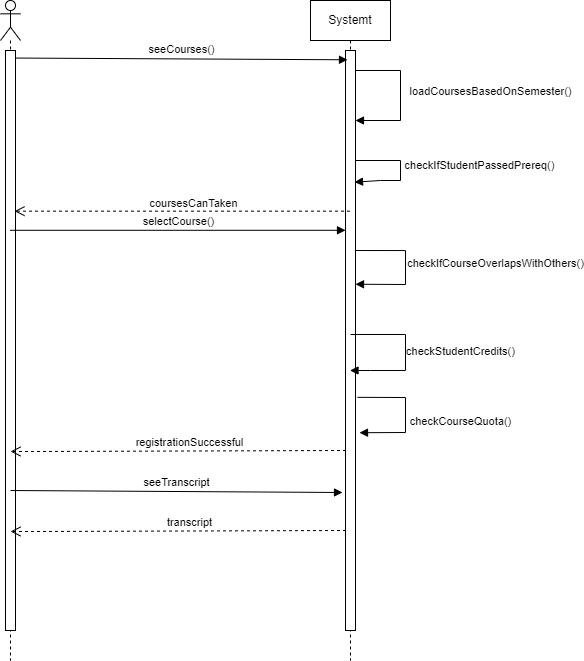

The diagram above was exported from draw.io. Its source (the exported page's mxGraphModel, read from the mxfile embedded in the PNG):
<mxGraphModel dx="1477" dy="567" grid="1" gridSize="10" guides="1" tooltips="1" connect="1" arrows="1" fold="1" page="1" pageScale="1" pageWidth="850" pageHeight="1100" math="0" shadow="0">
  <root>
    <mxCell id="0" />
    <mxCell id="1" parent="0" />
    <mxCell id="CN8WqLV1F7JoBIUROMyc-6" value="Systemt" style="shape=umlLifeline;perimeter=lifelinePerimeter;whiteSpace=wrap;html=1;container=1;collapsible=0;recursiveResize=0;outlineConnect=0;" parent="1" vertex="1">
      <mxGeometry x="470" y="120" width="80" height="660" as="geometry" />
    </mxCell>
    <mxCell id="CN8WqLV1F7JoBIUROMyc-8" value="" style="html=1;points=[];perimeter=orthogonalPerimeter;" parent="CN8WqLV1F7JoBIUROMyc-6" vertex="1">
      <mxGeometry x="35" y="50" width="10" height="580" as="geometry" />
    </mxCell>
    <mxCell id="CN8WqLV1F7JoBIUROMyc-11" value="loadCoursesBasedOnSemester()" style="html=1;verticalAlign=bottom;endArrow=block;rounded=0;" parent="CN8WqLV1F7JoBIUROMyc-6" target="CN8WqLV1F7JoBIUROMyc-8" edge="1">
      <mxGeometry x="0.0714" y="90" width="80" relative="1" as="geometry">
        <mxPoint x="45" y="70" as="sourcePoint" />
        <mxPoint x="60" y="120" as="targetPoint" />
        <Array as="points">
          <mxPoint x="90" y="70" />
          <mxPoint x="90" y="120" />
        </Array>
        <mxPoint as="offset" />
      </mxGeometry>
    </mxCell>
    <mxCell id="CN8WqLV1F7JoBIUROMyc-16" value="checkIfCourseOverlapsWithOthers()" style="html=1;verticalAlign=bottom;endArrow=block;rounded=0;exitX=1.038;exitY=0.657;exitDx=0;exitDy=0;exitPerimeter=0;entryX=1;entryY=0.403;entryDx=0;entryDy=0;entryPerimeter=0;" parent="CN8WqLV1F7JoBIUROMyc-6" target="CN8WqLV1F7JoBIUROMyc-8" edge="1">
      <mxGeometry x="0.0714" y="90" width="80" relative="1" as="geometry">
        <mxPoint x="45.37999999999988" y="249.99999999999994" as="sourcePoint" />
        <mxPoint x="45" y="300.05" as="targetPoint" />
        <Array as="points">
          <mxPoint x="95" y="250.05" />
          <mxPoint x="95" y="284" />
        </Array>
        <mxPoint as="offset" />
      </mxGeometry>
    </mxCell>
    <mxCell id="CN8WqLV1F7JoBIUROMyc-18" value="checkStudentCredits()" style="html=1;verticalAlign=bottom;endArrow=block;rounded=0;" parent="CN8WqLV1F7JoBIUROMyc-6" target="CN8WqLV1F7JoBIUROMyc-6" edge="1">
      <mxGeometry x="0.1058" y="55" width="80" relative="1" as="geometry">
        <mxPoint x="40" y="334" as="sourcePoint" />
        <mxPoint x="50" y="400" as="targetPoint" />
        <Array as="points">
          <mxPoint x="95" y="334" />
          <mxPoint x="95" y="370" />
          <mxPoint x="60" y="370" />
        </Array>
        <mxPoint as="offset" />
      </mxGeometry>
    </mxCell>
    <mxCell id="CN8WqLV1F7JoBIUROMyc-19" value="checkCourseQuota()" style="html=1;verticalAlign=bottom;endArrow=block;rounded=0;exitX=1.2;exitY=0.598;exitDx=0;exitDy=0;exitPerimeter=0;entryX=1.4;entryY=0.659;entryDx=0;entryDy=0;entryPerimeter=0;" parent="CN8WqLV1F7JoBIUROMyc-6" source="CN8WqLV1F7JoBIUROMyc-8" target="CN8WqLV1F7JoBIUROMyc-8" edge="1">
      <mxGeometry x="0.2558" y="55" width="80" relative="1" as="geometry">
        <mxPoint x="50" y="420" as="sourcePoint" />
        <mxPoint x="50" y="470" as="targetPoint" />
        <Array as="points">
          <mxPoint x="95" y="397" />
          <mxPoint x="95" y="432" />
        </Array>
        <mxPoint as="offset" />
      </mxGeometry>
    </mxCell>
    <mxCell id="CN8WqLV1F7JoBIUROMyc-7" value="" style="shape=umlLifeline;participant=umlActor;perimeter=lifelinePerimeter;whiteSpace=wrap;html=1;container=1;collapsible=0;recursiveResize=0;verticalAlign=top;spacingTop=36;outlineConnect=0;" parent="1" vertex="1">
      <mxGeometry x="160" y="120" width="20" height="660" as="geometry" />
    </mxCell>
    <mxCell id="CN8WqLV1F7JoBIUROMyc-9" value="" style="html=1;points=[];perimeter=orthogonalPerimeter;" parent="CN8WqLV1F7JoBIUROMyc-7" vertex="1">
      <mxGeometry x="5" y="50" width="10" height="580" as="geometry" />
    </mxCell>
    <mxCell id="CN8WqLV1F7JoBIUROMyc-10" value="seeCourses()" style="html=1;verticalAlign=bottom;endArrow=block;rounded=0;exitX=0.962;exitY=0.013;exitDx=0;exitDy=0;exitPerimeter=0;entryX=0.2;entryY=0.016;entryDx=0;entryDy=0;entryPerimeter=0;" parent="1" source="CN8WqLV1F7JoBIUROMyc-9" target="CN8WqLV1F7JoBIUROMyc-8" edge="1">
      <mxGeometry width="80" relative="1" as="geometry">
        <mxPoint x="180" y="190" as="sourcePoint" />
        <mxPoint x="500" y="178" as="targetPoint" />
        <Array as="points" />
      </mxGeometry>
    </mxCell>
    <mxCell id="CN8WqLV1F7JoBIUROMyc-12" value="coursesCanTaken" style="html=1;verticalAlign=bottom;endArrow=open;dashed=1;endSize=8;rounded=0;entryX=0.9;entryY=0.277;entryDx=0;entryDy=0;entryPerimeter=0;" parent="1" target="CN8WqLV1F7JoBIUROMyc-9" edge="1" source="CN8WqLV1F7JoBIUROMyc-6">
      <mxGeometry x="-0.0617" y="1" relative="1" as="geometry">
        <mxPoint x="505" y="260" as="sourcePoint" />
        <mxPoint x="425" y="260" as="targetPoint" />
        <Array as="points" />
        <mxPoint as="offset" />
      </mxGeometry>
    </mxCell>
    <mxCell id="CN8WqLV1F7JoBIUROMyc-13" value="selectCourse()" style="html=1;verticalAlign=bottom;endArrow=block;rounded=0;entryX=0;entryY=0.31;entryDx=0;entryDy=0;entryPerimeter=0;" parent="1" source="CN8WqLV1F7JoBIUROMyc-7" target="CN8WqLV1F7JoBIUROMyc-8" edge="1">
      <mxGeometry width="80" relative="1" as="geometry">
        <mxPoint x="190" y="290" as="sourcePoint" />
        <mxPoint x="450" y="350" as="targetPoint" />
      </mxGeometry>
    </mxCell>
    <mxCell id="CN8WqLV1F7JoBIUROMyc-15" value="checkIfStudentPassedPrereq()" style="html=1;verticalAlign=bottom;endArrow=block;rounded=0;entryX=0.9;entryY=0.227;entryDx=0;entryDy=0;entryPerimeter=0;" parent="1" edge="1" target="CN8WqLV1F7JoBIUROMyc-8">
      <mxGeometry x="0.0714" y="79" width="80" relative="1" as="geometry">
        <mxPoint x="515" y="280" as="sourcePoint" />
        <mxPoint x="515" y="330" as="targetPoint" />
        <Array as="points">
          <mxPoint x="560" y="280" />
          <mxPoint x="560" y="300" />
          <mxPoint x="540" y="300" />
        </Array>
        <mxPoint as="offset" />
      </mxGeometry>
    </mxCell>
    <mxCell id="CN8WqLV1F7JoBIUROMyc-20" value="registrationSuccessful" style="html=1;verticalAlign=bottom;endArrow=open;dashed=1;endSize=8;rounded=0;" parent="1" edge="1">
      <mxGeometry x="-0.0617" y="1" relative="1" as="geometry">
        <mxPoint x="505.5" y="570" as="sourcePoint" />
        <mxPoint x="170" y="571" as="targetPoint" />
        <Array as="points">
          <mxPoint x="190.5" y="571" />
        </Array>
        <mxPoint as="offset" />
      </mxGeometry>
    </mxCell>
    <mxCell id="CN8WqLV1F7JoBIUROMyc-21" value="seeTranscript" style="html=1;verticalAlign=bottom;endArrow=block;rounded=0;exitX=0.962;exitY=0.013;exitDx=0;exitDy=0;exitPerimeter=0;" parent="1" edge="1">
      <mxGeometry width="80" relative="1" as="geometry">
        <mxPoint x="169.9999999999999" y="610" as="sourcePoint" />
        <mxPoint x="502" y="612" as="targetPoint" />
        <Array as="points" />
      </mxGeometry>
    </mxCell>
    <mxCell id="CN8WqLV1F7JoBIUROMyc-22" value="transcript" style="html=1;verticalAlign=bottom;endArrow=open;dashed=1;endSize=8;rounded=0;" parent="1" edge="1">
      <mxGeometry x="-0.0617" y="1" relative="1" as="geometry">
        <mxPoint x="505.5" y="649.9999999999999" as="sourcePoint" />
        <mxPoint x="170" y="651" as="targetPoint" />
        <Array as="points">
          <mxPoint x="190.5" y="651" />
        </Array>
        <mxPoint as="offset" />
      </mxGeometry>
    </mxCell>
  </root>
</mxGraphModel>